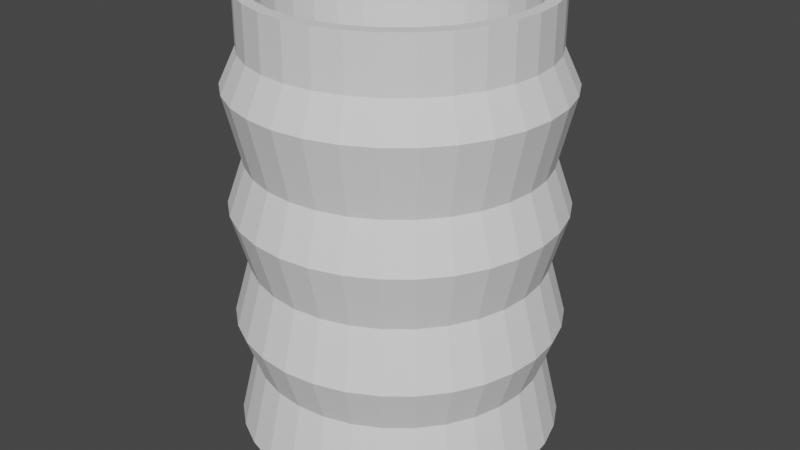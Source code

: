 # Source: copo3.blend  (saved by Blender 3.2.14; exported with 4.5.12 LTS)
import bpy
from mathutils import Matrix  # noqa: F401  (used for matrix-valued properties, if any)

bpy.ops.wm.read_factory_settings(use_empty=True)
scene = bpy.context.scene
scene.name = 'Scene'

# ---- collections
col_collection = bpy.data.collections.new('Collection'); scene.collection.children.link(col_collection)

# ---- world
world_world = bpy.data.worlds.new('World'); scene.world = world_world
world_world.use_nodes = True; world_world.node_tree.nodes.clear()
_N = world_world.node_tree.nodes; _L = world_world.node_tree.links
n0 = _N.new('ShaderNodeOutputWorld'); n0.name = 'World Output'; n0.location = (300, 300)
n1 = _N.new('ShaderNodeBackground'); n1.name = 'Background'; n1.location = (10, 300)
n1.inputs[0].default_value = (0.05088, 0.05088, 0.05088, 1.0)
_L.new(n1.outputs[0], n0.inputs[0])
n0.is_active_output = True
world_world.color = (0.05088, 0.05088, 0.05088)
world_world.use_sun_shadow = False
world_world.sun_shadow_jitter_overblur = 0.0

# ---- meshes
me_cylinder = bpy.data.meshes.new('Cylinder')
me_cylinder.from_pydata([(0.0, 1.0, -1.0), (-1.762e-08, 0.8659, -0.933), (0.1951, 0.9808, -1.0), (0.1689, 0.8493, -0.933), (0.3827, 0.9239, -1.0), (0.3314, 0.8, -0.933), (0.5556, 0.8315, -1.0), (0.4811, 0.72, -0.933), (0.7071, 0.7071, -1.0), (0.6123, 0.6123, -0.933), (0.8315, 0.5556, -1.0), (0.72, 0.4811, -0.933), (0.9239, 0.3827, -1.0), (0.8, 0.3314, -0.933), (0.9808, 0.1951, -1.0), (0.8493, 0.1689, -0.933), (1.0, -4.371e-08, -1.0), (0.8659, -3.988e-08, -0.933), (0.9808, -0.1951, -1.0), (0.8493, -0.1689, -0.933), (0.9239, -0.3827, -1.0), (0.8, -0.3314, -0.933), (0.8315, -0.5556, -1.0), (0.72, -0.4811, -0.933), (0.7071, -0.7071, -1.0), (0.6123, -0.6123, -0.933), (0.5556, -0.8315, -1.0), (0.4811, -0.72, -0.933), (0.3827, -0.9239, -1.0), (0.3314, -0.8, -0.933), (0.1951, -0.9808, -1.0), (0.1689, -0.8493, -0.933), (-8.742e-08, -1.0, -1.0), (-7.902e-08, -0.8659, -0.933), (-0.1951, -0.9808, -1.0), (-0.1689, -0.8493, -0.933), (-0.3827, -0.9239, -1.0), (-0.3314, -0.8, -0.933), (-0.5556, -0.8315, -1.0), (-0.4811, -0.72, -0.933), (-0.7071, -0.7071, -1.0), (-0.6123, -0.6123, -0.933), (-0.8315, -0.5556, -1.0), (-0.72, -0.4811, -0.933), (-0.9239, -0.3827, -1.0), (-0.8, -0.3314, -0.933), (-0.9808, -0.1951, -1.0), (-0.8493, -0.1689, -0.933), (-1.0, 1.192e-08, -1.0), (-0.8659, 1.192e-08, -0.933), (-0.9808, 0.1951, -1.0), (-0.8493, 0.1689, -0.933), (-0.9239, 0.3827, -1.0), (-0.8, 0.3314, -0.933), (-0.8315, 0.5556, -1.0), (-0.72, 0.4811, -0.933), (-0.7071, 0.7071, -1.0), (-0.6123, 0.6123, -0.933), (-0.5556, 0.8315, -1.0), (-0.4811, 0.72, -0.933), (-0.3827, 0.9239, -1.0), (-0.3314, 0.8, -0.933), (-0.1951, 0.9808, -1.0), (-0.1689, 0.8493, -0.933), (1.7e-09, 1.113, -0.8529), (0.0, 1.0, -0.5556), (1.7e-09, 1.113, -0.3584), (0.0, 1.0, -0.1111), (1.7e-09, 1.113, 0.1362), (0.0, 1.0, 0.3333), (1.7e-09, 1.113, 0.6307), (0.0, 1.0, 0.7778), (0.1951, 0.9808, 0.7778), (0.2171, 1.091, 0.6307), (0.1951, 0.9808, 0.3333), (0.2171, 1.091, 0.1362), (0.1951, 0.9808, -0.1111), (0.2171, 1.091, -0.3584), (0.1951, 0.9808, -0.5556), (0.2171, 1.091, -0.8529), (0.3827, 0.9239, 0.7778), (0.4258, 1.028, 0.6307), (0.3827, 0.9239, 0.3333), (0.4258, 1.028, 0.1362), (0.3827, 0.9239, -0.1111), (0.4258, 1.028, -0.3584), (0.3827, 0.9239, -0.5556), (0.4258, 1.028, -0.8529), (0.5556, 0.8315, 0.7778), (0.6182, 0.9252, 0.6307), (0.5556, 0.8315, 0.3333), (0.6182, 0.9252, 0.1362), (0.5556, 0.8315, -0.1111), (0.6182, 0.9252, -0.3584), (0.5556, 0.8315, -0.5556), (0.6182, 0.9252, -0.8529), (0.7071, 0.7071, 0.7778), (0.7868, 0.7868, 0.6307), (0.7071, 0.7071, 0.3333), (0.7868, 0.7868, 0.1362), (0.7071, 0.7071, -0.1111), (0.7868, 0.7868, -0.3584), (0.7071, 0.7071, -0.5556), (0.7868, 0.7868, -0.8529), (0.8315, 0.5556, 0.7778), (0.9252, 0.6182, 0.6307), (0.8315, 0.5556, 0.3333), (0.9252, 0.6182, 0.1362), (0.8315, 0.5556, -0.1111), (0.9252, 0.6182, -0.3584), (0.8315, 0.5556, -0.5556), (0.9252, 0.6182, -0.8529), (0.9239, 0.3827, 0.7778), (1.028, 0.4258, 0.6307), (0.9239, 0.3827, 0.3333), (1.028, 0.4258, 0.1362), (0.9239, 0.3827, -0.1111), (1.028, 0.4258, -0.3584), (0.9239, 0.3827, -0.5556), (1.028, 0.4258, -0.8529), (0.9808, 0.1951, 0.7778), (1.091, 0.2171, 0.6307), (0.9808, 0.1951, 0.3333), (1.091, 0.2171, 0.1362), (0.9808, 0.1951, -0.1111), (1.091, 0.2171, -0.3584), (0.9808, 0.1951, -0.5556), (1.091, 0.2171, -0.8529), (1.0, -4.371e-08, 0.7778), (1.113, -4.657e-08, 0.6307), (1.0, -4.371e-08, 0.3333), (1.113, -4.657e-08, 0.1362), (1.0, -4.371e-08, -0.1111), (1.113, -4.657e-08, -0.3584), (1.0, -4.371e-08, -0.5556), (1.113, -4.657e-08, -0.8529), (0.9808, -0.1951, 0.7778), (1.091, -0.2171, 0.6307), (0.9808, -0.1951, 0.3333), (1.091, -0.2171, 0.1362), (0.9808, -0.1951, -0.1111), (1.091, -0.2171, -0.3584), (0.9808, -0.1951, -0.5556), (1.091, -0.2171, -0.8529), (0.9239, -0.3827, 0.7778), (1.028, -0.4258, 0.6307), (0.9239, -0.3827, 0.3333), (1.028, -0.4258, 0.1362), (0.9239, -0.3827, -0.1111), (1.028, -0.4258, -0.3584), (0.9239, -0.3827, -0.5556), (1.028, -0.4258, -0.8529), (0.8315, -0.5556, 0.7778), (0.9252, -0.6182, 0.6307), (0.8315, -0.5556, 0.3333), (0.9252, -0.6182, 0.1362), (0.8315, -0.5556, -0.1111), (0.9252, -0.6182, -0.3584), (0.8315, -0.5556, -0.5556), (0.9252, -0.6182, -0.8529), (0.7071, -0.7071, 0.7778), (0.7868, -0.7868, 0.6307), (0.7071, -0.7071, 0.3333), (0.7868, -0.7868, 0.1362), (0.7071, -0.7071, -0.1111), (0.7868, -0.7868, -0.3584), (0.7071, -0.7071, -0.5556), (0.7868, -0.7868, -0.8529), (0.5556, -0.8315, 0.7778), (0.6182, -0.9252, 0.6307), (0.5556, -0.8315, 0.3333), (0.6182, -0.9252, 0.1362), (0.5556, -0.8315, -0.1111), (0.6182, -0.9252, -0.3584), (0.5556, -0.8315, -0.5556), (0.6182, -0.9252, -0.8529), (0.3827, -0.9239, 0.7778), (0.4258, -1.028, 0.6307), (0.3827, -0.9239, 0.3333), (0.4258, -1.028, 0.1362), (0.3827, -0.9239, -0.1111), (0.4258, -1.028, -0.3584), (0.3827, -0.9239, -0.5556), (0.4258, -1.028, -0.8529), (0.1951, -0.9808, 0.7778), (0.2171, -1.091, 0.6307), (0.1951, -0.9808, 0.3333), (0.2171, -1.091, 0.1362), (0.1951, -0.9808, -0.1111), (0.2171, -1.091, -0.3584), (0.1951, -0.9808, -0.5556), (0.2171, -1.091, -0.8529), (-8.742e-08, -1.0, 0.7778), (-9.558e-08, -1.113, 0.6307), (-8.742e-08, -1.0, 0.3333), (-9.558e-08, -1.113, 0.1362), (-8.742e-08, -1.0, -0.1111), (-9.558e-08, -1.113, -0.3584), (-8.742e-08, -1.0, -0.5556), (-9.558e-08, -1.113, -0.8529), (-0.1951, -0.9808, 0.7778), (-0.2171, -1.091, 0.6307), (-0.1951, -0.9808, 0.3333), (-0.2171, -1.091, 0.1362), (-0.1951, -0.9808, -0.1111), (-0.2171, -1.091, -0.3584), (-0.1951, -0.9808, -0.5556), (-0.2171, -1.091, -0.8529), (-0.3827, -0.9239, 0.7778), (-0.4258, -1.028, 0.6307), (-0.3827, -0.9239, 0.3333), (-0.4258, -1.028, 0.1362), (-0.3827, -0.9239, -0.1111), (-0.4258, -1.028, -0.3584), (-0.3827, -0.9239, -0.5556), (-0.4258, -1.028, -0.8529), (-0.5556, -0.8315, 0.7778), (-0.6182, -0.9252, 0.6307), (-0.5556, -0.8315, 0.3333), (-0.6182, -0.9252, 0.1362), (-0.5556, -0.8315, -0.1111), (-0.6182, -0.9252, -0.3584), (-0.5556, -0.8315, -0.5556), (-0.6182, -0.9252, -0.8529), (-0.7071, -0.7071, 0.7778), (-0.7868, -0.7868, 0.6307), (-0.7071, -0.7071, 0.3333), (-0.7868, -0.7868, 0.1362), (-0.7071, -0.7071, -0.1111), (-0.7868, -0.7868, -0.3584), (-0.7071, -0.7071, -0.5556), (-0.7868, -0.7868, -0.8529), (-0.8315, -0.5556, 0.7778), (-0.9252, -0.6182, 0.6307), (-0.8315, -0.5556, 0.3333), (-0.9252, -0.6182, 0.1362), (-0.8315, -0.5556, -0.1111), (-0.9252, -0.6182, -0.3584), (-0.8315, -0.5556, -0.5556), (-0.9252, -0.6182, -0.8529), (-0.9239, -0.3827, 0.7778), (-1.028, -0.4258, 0.6307), (-0.9239, -0.3827, 0.3333), (-1.028, -0.4258, 0.1362), (-0.9239, -0.3827, -0.1111), (-1.028, -0.4258, -0.3584), (-0.9239, -0.3827, -0.5556), (-1.028, -0.4258, -0.8529), (-0.9808, -0.1951, 0.7778), (-1.091, -0.2171, 0.6307), (-0.9808, -0.1951, 0.3333), (-1.091, -0.2171, 0.1362), (-0.9808, -0.1951, -0.1111), (-1.091, -0.2171, -0.3584), (-0.9808, -0.1951, -0.5556), (-1.091, -0.2171, -0.8529), (-1.0, 1.192e-08, 0.7778), (-1.113, 1.534e-08, 0.6307), (-1.0, 1.192e-08, 0.3333), (-1.113, 1.534e-08, 0.1362), (-1.0, 1.192e-08, -0.1111), (-1.113, 1.534e-08, -0.3584), (-1.0, 1.192e-08, -0.5556), (-1.113, 1.534e-08, -0.8529), (-0.9808, 0.1951, 0.7778), (-1.091, 0.2171, 0.6307), (-0.9808, 0.1951, 0.3333), (-1.091, 0.2171, 0.1362), (-0.9808, 0.1951, -0.1111), (-1.091, 0.2171, -0.3584), (-0.9808, 0.1951, -0.5556), (-1.091, 0.2171, -0.8529), (-0.9239, 0.3827, 0.7778), (-1.028, 0.4258, 0.6307), (-0.9239, 0.3827, 0.3333), (-1.028, 0.4258, 0.1362), (-0.9239, 0.3827, -0.1111), (-1.028, 0.4258, -0.3584), (-0.9239, 0.3827, -0.5556), (-1.028, 0.4258, -0.8529), (-0.8315, 0.5556, 0.7778), (-0.9252, 0.6182, 0.6307), (-0.8315, 0.5556, 0.3333), (-0.9252, 0.6182, 0.1362), (-0.8315, 0.5556, -0.1111), (-0.9252, 0.6182, -0.3584), (-0.8315, 0.5556, -0.5556), (-0.9252, 0.6182, -0.8529), (-0.7071, 0.7071, 0.7778), (-0.7868, 0.7868, 0.6307), (-0.7071, 0.7071, 0.3333), (-0.7868, 0.7868, 0.1362), (-0.7071, 0.7071, -0.1111), (-0.7868, 0.7868, -0.3584), (-0.7071, 0.7071, -0.5556), (-0.7868, 0.7868, -0.8529), (-0.5556, 0.8315, 0.7778), (-0.6182, 0.9252, 0.6307), (-0.5556, 0.8315, 0.3333), (-0.6182, 0.9252, 0.1362), (-0.5556, 0.8315, -0.1111), (-0.6182, 0.9252, -0.3584), (-0.5556, 0.8315, -0.5556), (-0.6182, 0.9252, -0.8529), (-0.3827, 0.9239, 0.7778), (-0.4258, 1.028, 0.6307), (-0.3827, 0.9239, 0.3333), (-0.4258, 1.028, 0.1362), (-0.3827, 0.9239, -0.1111), (-0.4258, 1.028, -0.3584), (-0.3827, 0.9239, -0.5556), (-0.4258, 1.028, -0.8529), (-0.1951, 0.9808, 0.7778), (-0.2171, 1.091, 0.6307), (-0.1951, 0.9808, 0.3333), (-0.2171, 1.091, 0.1362), (-0.1951, 0.9808, -0.1111), (-0.2171, 1.091, -0.3584), (-0.1951, 0.9808, -0.5556), (-0.2171, 1.091, -0.8529), (0.1951, 0.9808, 1.0), (0.0, 1.0, 1.0), (0.3827, 0.9239, 1.0), (0.5556, 0.8315, 1.0), (0.7071, 0.7071, 1.0), (0.8315, 0.5556, 1.0), (0.9239, 0.3827, 1.0), (0.9808, 0.1951, 1.0), (1.0, -4.371e-08, 1.0), (0.9808, -0.1951, 1.0), (0.9239, -0.3827, 1.0), (0.8315, -0.5556, 1.0), (0.7071, -0.7071, 1.0), (0.5556, -0.8315, 1.0), (0.3827, -0.9239, 1.0), (0.1951, -0.9808, 1.0), (-8.742e-08, -1.0, 1.0), (-0.1951, -0.9808, 1.0), (-0.3827, -0.9239, 1.0), (-0.5556, -0.8315, 1.0), (-0.7071, -0.7071, 1.0), (-0.8315, -0.5556, 1.0), (-0.9239, -0.3827, 1.0), (-0.9808, -0.1951, 1.0), (-1.0, 1.192e-08, 1.0), (-0.9808, 0.1951, 1.0), (-0.9239, 0.3827, 1.0), (-0.8315, 0.5556, 1.0), (-0.7071, 0.7071, 1.0), (-0.5556, 0.8315, 1.0), (-0.3827, 0.9239, 1.0), (-0.1951, 0.9808, 1.0), (0.1786, 0.8979, 1.0), (-1.076e-08, 0.9155, 1.0), (0.3503, 0.8458, 1.0), (0.5086, 0.7612, 1.0), (0.6473, 0.6473, 1.0), (0.7612, 0.5086, 1.0), (0.8458, 0.3503, 1.0), (0.8979, 0.1786, 1.0), (0.9155, -4.118e-08, 1.0), (0.8979, -0.1786, 1.0), (0.8458, -0.3503, 1.0), (0.7612, -0.5086, 1.0), (0.6473, -0.6473, 1.0), (0.5086, -0.7612, 1.0), (0.3503, -0.8458, 1.0), (0.1786, -0.8979, 1.0), (-8.236e-08, -0.9155, 1.0), (-0.1786, -0.8979, 1.0), (-0.3503, -0.8458, 1.0), (-0.5086, -0.7612, 1.0), (-0.6473, -0.6473, 1.0), (-0.7612, -0.5086, 1.0), (-0.8458, -0.3503, 1.0), (-0.8979, -0.1786, 1.0), (-0.9155, 1.192e-08, 1.0), (-0.8979, 0.1786, 1.0), (-0.8458, 0.3503, 1.0), (-0.7612, 0.5086, 1.0), (-0.6473, 0.6473, 1.0), (-0.5086, 0.7612, 1.0), (-0.3503, 0.8458, 1.0), (-0.1786, 0.8979, 1.0)], [], [(71, 321, 320, 72), (72, 320, 322, 80), (80, 322, 323, 88), (88, 323, 324, 96), (96, 324, 325, 104), (104, 325, 326, 112), (112, 326, 327, 120), (120, 327, 328, 128), (128, 328, 329, 136), (136, 329, 330, 144), (144, 330, 331, 152), (152, 331, 332, 160), (160, 332, 333, 168), (168, 333, 334, 176), (176, 334, 335, 184), (184, 335, 336, 192), (192, 336, 337, 200), (200, 337, 338, 208), (208, 338, 339, 216), (216, 339, 340, 224), (224, 340, 341, 232), (232, 341, 342, 240), (240, 342, 343, 248), (248, 343, 344, 256), (256, 344, 345, 264), (264, 345, 346, 272), (272, 346, 347, 280), (280, 347, 348, 288), (288, 348, 349, 296), (296, 349, 350, 304), (3, 1, 63, 61, 59, 57, 55, 53, 51, 49, 47, 45, 43, 41, 39, 37, 35, 33, 31, 29, 27, 25, 23, 21, 19, 17, 15, 13, 11, 9, 7, 5), (304, 350, 351, 312), (312, 351, 321, 71), (0, 2, 4, 6, 8, 10, 12, 14, 16, 18, 20, 22, 24, 26, 28, 30, 32, 34, 36, 38, 40, 42, 44, 46, 48, 50, 52, 54, 56, 58, 60, 62), (62, 319, 64, 0), (319, 318, 65, 64), (318, 317, 66, 65), (317, 316, 67, 66), (316, 315, 68, 67), (315, 314, 69, 68), (314, 313, 70, 69), (313, 312, 71, 70), (60, 311, 319, 62), (311, 310, 318, 319), (310, 309, 317, 318), (309, 308, 316, 317), (308, 307, 315, 316), (307, 306, 314, 315), (306, 305, 313, 314), (305, 304, 312, 313), (58, 303, 311, 60), (303, 302, 310, 311), (302, 301, 309, 310), (301, 300, 308, 309), (300, 299, 307, 308), (299, 298, 306, 307), (298, 297, 305, 306), (297, 296, 304, 305), (56, 295, 303, 58), (295, 294, 302, 303), (294, 293, 301, 302), (293, 292, 300, 301), (292, 291, 299, 300), (291, 290, 298, 299), (290, 289, 297, 298), (289, 288, 296, 297), (54, 287, 295, 56), (287, 286, 294, 295), (286, 285, 293, 294), (285, 284, 292, 293), (284, 283, 291, 292), (283, 282, 290, 291), (282, 281, 289, 290), (281, 280, 288, 289), (52, 279, 287, 54), (279, 278, 286, 287), (278, 277, 285, 286), (277, 276, 284, 285), (276, 275, 283, 284), (275, 274, 282, 283), (274, 273, 281, 282), (273, 272, 280, 281), (50, 271, 279, 52), (271, 270, 278, 279), (270, 269, 277, 278), (269, 268, 276, 277), (268, 267, 275, 276), (267, 266, 274, 275), (266, 265, 273, 274), (265, 264, 272, 273), (48, 263, 271, 50), (263, 262, 270, 271), (262, 261, 269, 270), (261, 260, 268, 269), (260, 259, 267, 268), (259, 258, 266, 267), (258, 257, 265, 266), (257, 256, 264, 265), (46, 255, 263, 48), (255, 254, 262, 263), (254, 253, 261, 262), (253, 252, 260, 261), (252, 251, 259, 260), (251, 250, 258, 259), (250, 249, 257, 258), (249, 248, 256, 257), (44, 247, 255, 46), (247, 246, 254, 255), (246, 245, 253, 254), (245, 244, 252, 253), (244, 243, 251, 252), (243, 242, 250, 251), (242, 241, 249, 250), (241, 240, 248, 249), (42, 239, 247, 44), (239, 238, 246, 247), (238, 237, 245, 246), (237, 236, 244, 245), (236, 235, 243, 244), (235, 234, 242, 243), (234, 233, 241, 242), (233, 232, 240, 241), (40, 231, 239, 42), (231, 230, 238, 239), (230, 229, 237, 238), (229, 228, 236, 237), (228, 227, 235, 236), (227, 226, 234, 235), (226, 225, 233, 234), (225, 224, 232, 233), (38, 223, 231, 40), (223, 222, 230, 231), (222, 221, 229, 230), (221, 220, 228, 229), (220, 219, 227, 228), (219, 218, 226, 227), (218, 217, 225, 226), (217, 216, 224, 225), (36, 215, 223, 38), (215, 214, 222, 223), (214, 213, 221, 222), (213, 212, 220, 221), (212, 211, 219, 220), (211, 210, 218, 219), (210, 209, 217, 218), (209, 208, 216, 217), (34, 207, 215, 36), (207, 206, 214, 215), (206, 205, 213, 214), (205, 204, 212, 213), (204, 203, 211, 212), (203, 202, 210, 211), (202, 201, 209, 210), (201, 200, 208, 209), (32, 199, 207, 34), (199, 198, 206, 207), (198, 197, 205, 206), (197, 196, 204, 205), (196, 195, 203, 204), (195, 194, 202, 203), (194, 193, 201, 202), (193, 192, 200, 201), (30, 191, 199, 32), (191, 190, 198, 199), (190, 189, 197, 198), (189, 188, 196, 197), (188, 187, 195, 196), (187, 186, 194, 195), (186, 185, 193, 194), (185, 184, 192, 193), (28, 183, 191, 30), (183, 182, 190, 191), (182, 181, 189, 190), (181, 180, 188, 189), (180, 179, 187, 188), (179, 178, 186, 187), (178, 177, 185, 186), (177, 176, 184, 185), (26, 175, 183, 28), (175, 174, 182, 183), (174, 173, 181, 182), (173, 172, 180, 181), (172, 171, 179, 180), (171, 170, 178, 179), (170, 169, 177, 178), (169, 168, 176, 177), (24, 167, 175, 26), (167, 166, 174, 175), (166, 165, 173, 174), (165, 164, 172, 173), (164, 163, 171, 172), (163, 162, 170, 171), (162, 161, 169, 170), (161, 160, 168, 169), (22, 159, 167, 24), (159, 158, 166, 167), (158, 157, 165, 166), (157, 156, 164, 165), (156, 155, 163, 164), (155, 154, 162, 163), (154, 153, 161, 162), (153, 152, 160, 161), (20, 151, 159, 22), (151, 150, 158, 159), (150, 149, 157, 158), (149, 148, 156, 157), (148, 147, 155, 156), (147, 146, 154, 155), (146, 145, 153, 154), (145, 144, 152, 153), (18, 143, 151, 20), (143, 142, 150, 151), (142, 141, 149, 150), (141, 140, 148, 149), (140, 139, 147, 148), (139, 138, 146, 147), (138, 137, 145, 146), (137, 136, 144, 145), (16, 135, 143, 18), (135, 134, 142, 143), (134, 133, 141, 142), (133, 132, 140, 141), (132, 131, 139, 140), (131, 130, 138, 139), (130, 129, 137, 138), (129, 128, 136, 137), (14, 127, 135, 16), (127, 126, 134, 135), (126, 125, 133, 134), (125, 124, 132, 133), (124, 123, 131, 132), (123, 122, 130, 131), (122, 121, 129, 130), (121, 120, 128, 129), (12, 119, 127, 14), (119, 118, 126, 127), (118, 117, 125, 126), (117, 116, 124, 125), (116, 115, 123, 124), (115, 114, 122, 123), (114, 113, 121, 122), (113, 112, 120, 121), (10, 111, 119, 12), (111, 110, 118, 119), (110, 109, 117, 118), (109, 108, 116, 117), (108, 107, 115, 116), (107, 106, 114, 115), (106, 105, 113, 114), (105, 104, 112, 113), (8, 103, 111, 10), (103, 102, 110, 111), (102, 101, 109, 110), (101, 100, 108, 109), (100, 99, 107, 108), (99, 98, 106, 107), (98, 97, 105, 106), (97, 96, 104, 105), (6, 95, 103, 8), (95, 94, 102, 103), (94, 93, 101, 102), (93, 92, 100, 101), (92, 91, 99, 100), (91, 90, 98, 99), (90, 89, 97, 98), (89, 88, 96, 97), (4, 87, 95, 6), (87, 86, 94, 95), (86, 85, 93, 94), (85, 84, 92, 93), (84, 83, 91, 92), (83, 82, 90, 91), (82, 81, 89, 90), (81, 80, 88, 89), (2, 79, 87, 4), (79, 78, 86, 87), (78, 77, 85, 86), (77, 76, 84, 85), (76, 75, 83, 84), (75, 74, 82, 83), (74, 73, 81, 82), (73, 72, 80, 81), (0, 64, 79, 2), (64, 65, 78, 79), (65, 66, 77, 78), (66, 67, 76, 77), (67, 68, 75, 76), (68, 69, 74, 75), (69, 70, 73, 74), (70, 71, 72, 73), (353, 352, 320, 321), (352, 354, 322, 320), (354, 355, 323, 322), (355, 356, 324, 323), (356, 357, 325, 324), (357, 358, 326, 325), (358, 359, 327, 326), (359, 360, 328, 327), (360, 361, 329, 328), (361, 362, 330, 329), (362, 363, 331, 330), (363, 364, 332, 331), (364, 365, 333, 332), (365, 366, 334, 333), (366, 367, 335, 334), (367, 368, 336, 335), (368, 369, 337, 336), (369, 370, 338, 337), (370, 371, 339, 338), (371, 372, 340, 339), (372, 373, 341, 340), (373, 374, 342, 341), (374, 375, 343, 342), (375, 376, 344, 343), (376, 377, 345, 344), (377, 378, 346, 345), (378, 379, 347, 346), (379, 380, 348, 347), (380, 381, 349, 348), (381, 382, 350, 349), (382, 383, 351, 350), (383, 353, 321, 351), (1, 3, 352, 353), (3, 5, 354, 352), (5, 7, 355, 354), (7, 9, 356, 355), (9, 11, 357, 356), (11, 13, 358, 357), (13, 15, 359, 358), (15, 17, 360, 359), (17, 19, 361, 360), (19, 21, 362, 361), (21, 23, 363, 362), (23, 25, 364, 363), (25, 27, 365, 364), (27, 29, 366, 365), (29, 31, 367, 366), (31, 33, 368, 367), (33, 35, 369, 368), (35, 37, 370, 369), (37, 39, 371, 370), (39, 41, 372, 371), (41, 43, 373, 372), (43, 45, 374, 373), (45, 47, 375, 374), (47, 49, 376, 375), (49, 51, 377, 376), (51, 53, 378, 377), (53, 55, 379, 378), (55, 57, 380, 379), (57, 59, 381, 380), (59, 61, 382, 381), (61, 63, 383, 382), (63, 1, 353, 383)])
_uv = me_cylinder.uv_layers.new(name='UVMap')
_uv.uv.foreach_set('vector', [1.0, 0.9444, 1.0, 1.0, 0.9688, 1.0, 0.9688, 0.9444, 0.9688, 0.9444, 0.9688, 1.0, 0.9375, 1.0, 0.9375, 0.9444, 0.9375, 0.9444, 0.9375, 1.0, 0.9062, 1.0, 0.9062, 0.9444, 0.9062, 0.9444, 0.9062, 1.0, 0.875, 1.0, 0.875, 0.9444, 0.875, 0.9444, 0.875, 1.0, 0.8438, 1.0, 0.8438, 0.9444, 0.8438, 0.9444, 0.8438, 1.0, 0.8125, 1.0, 0.8125, 0.9444, 0.8125, 0.9444, 0.8125, 1.0, 0.7812, 1.0, 0.7813, 0.9444, 0.7813, 0.9444, 0.7812, 1.0, 0.75, 1.0, 0.75, 0.9444, 0.75, 0.9444, 0.75, 1.0, 0.7188, 1.0, 0.7188, 0.9444, 0.7188, 0.9444, 0.7188, 1.0, 0.6875, 1.0, 0.6875, 0.9444, 0.6875, 0.9444, 0.6875, 1.0, 0.6562, 1.0, 0.6562, 0.9444, 0.6562, 0.9444, 0.6562, 1.0, 0.625, 1.0, 0.625, 0.9444, 0.625, 0.9444, 0.625, 1.0, 0.5938, 1.0, 0.5938, 0.9444, 0.5938, 0.9444, 0.5938, 1.0, 0.5625, 1.0, 0.5625, 0.9444, 0.5625, 0.9444, 0.5625, 1.0, 0.5312, 1.0, 0.5312, 0.9444, 0.5312, 0.9444, 0.5312, 1.0, 0.5, 1.0, 0.5, 0.9444, 0.5, 0.9444, 0.5, 1.0, 0.4688, 1.0, 0.4688, 0.9444, 0.4688, 0.9444, 0.4688, 1.0, 0.4375, 1.0, 0.4375, 0.9444, 0.4375, 0.9444, 0.4375, 1.0, 0.4062, 1.0, 0.4062, 0.9444, 0.4062, 0.9444, 0.4062, 1.0, 0.375, 1.0, 0.375, 0.9444, 0.375, 0.9444, 0.375, 1.0, 0.3438, 1.0, 0.3438, 0.9444, 0.3438, 0.9444, 0.3438, 1.0, 0.3125, 1.0, 0.3125, 0.9444, 0.3125, 0.9444, 0.3125, 1.0, 0.2812, 1.0, 0.2812, 0.9444, 0.2812, 0.9444, 0.2812, 1.0, 0.25, 1.0, 0.25, 0.9444, 0.25, 0.9444, 0.25, 1.0, 0.2188, 1.0, 0.2188, 0.9444, 0.2188, 0.9444, 0.2188, 1.0, 0.1875, 1.0, 0.1875, 0.9444, 0.1875, 0.9444, 0.1875, 1.0, 0.1562, 1.0, 0.1562, 0.9444, 0.1562, 0.9444, 0.1562, 1.0, 0.125, 1.0, 0.125, 0.9444, 0.125, 0.9444, 0.125, 1.0, 0.09375, 1.0, 0.09375, 0.9444, 0.09375, 0.9444, 0.09375, 1.0, 0.0625, 1.0, 0.0625, 0.9444, 0.2905, 0.4538, 0.25, 0.4578, 0.2095, 0.4538, 0.1705, 0.442, 0.1345, 0.4228, 0.103, 0.397, 0.0772, 0.3655, 0.058, 0.3295, 0.04617, 0.2905, 0.04218, 0.25, 0.04617, 0.2095, 0.058, 0.1705, 0.0772, 0.1345, 0.103, 0.103, 0.1345, 0.0772, 0.1705, 0.058, 0.2095, 0.04617, 0.25, 0.04218, 0.2905, 0.04617, 0.3295, 0.058, 0.3655, 0.0772, 0.397, 0.103, 0.4228, 0.1345, 0.442, 0.1705, 0.4538, 0.2095, 0.4578, 0.25, 0.4538, 0.2905, 0.442, 0.3295, 0.4228, 0.3655, 0.397, 0.397, 0.3655, 0.4228, 0.3295, 0.442, 0.0625, 0.9444, 0.0625, 1.0, 0.03125, 1.0, 0.03125, 0.9444, 0.03125, 0.9444, 0.03125, 1.0, 0.0, 1.0, 0.0, 0.9444, 0.75, 0.49, 0.7968, 0.4854, 0.8418, 0.4717, 0.8833, 0.4496, 0.9197, 0.4197, 0.9496, 0.3833, 0.9717, 0.3418, 0.9854, 0.2968, 0.99, 0.25, 0.9854, 0.2032, 0.9717, 0.1582, 0.9496, 0.1167, 0.9197, 0.08029, 0.8833, 0.05045, 0.8418, 0.02827, 0.7968, 0.01461, 0.75, 0.01, 0.7032, 0.01461, 0.6582, 0.02827, 0.6167, 0.05045, 0.5803, 0.08029, 0.5504, 0.1167, 0.5283, 0.1582, 0.5146, 0.2032, 0.51, 0.25, 0.5146, 0.2968, 0.5283, 0.3418, 0.5504, 0.3833, 0.5803, 0.4197, 0.6167, 0.4496, 0.6582, 0.4717, 0.7032, 0.4854, 0.03125, 0.5, 0.03125, 0.5556, 0.0, 0.5556, 0.0, 0.5, 0.03125, 0.5556, 0.03125, 0.6111, 0.0, 0.6111, 0.0, 0.5556, 0.03125, 0.6111, 0.03125, 0.6667, 0.0, 0.6667, 0.0, 0.6111, 0.03125, 0.6667, 0.03125, 0.7222, 0.0, 0.7222, 0.0, 0.6667, 0.03125, 0.7222, 0.03125, 0.7778, 0.0, 0.7778, 0.0, 0.7222, 0.03125, 0.7778, 0.03125, 0.8333, 0.0, 0.8333, 0.0, 0.7778, 0.03125, 0.8333, 0.03125, 0.8889, 0.0, 0.8889, 0.0, 0.8333, 0.03125, 0.8889, 0.03125, 0.9444, 0.0, 0.9444, 0.0, 0.8889, 0.0625, 0.5, 0.0625, 0.5556, 0.03125, 0.5556, 0.03125, 0.5, 0.0625, 0.5556, 0.0625, 0.6111, 0.03125, 0.6111, 0.03125, 0.5556, 0.0625, 0.6111, 0.0625, 0.6667, 0.03125, 0.6667, 0.03125, 0.6111, 0.0625, 0.6667, 0.0625, 0.7222, 0.03125, 0.7222, 0.03125, 0.6667, 0.0625, 0.7222, 0.0625, 0.7778, 0.03125, 0.7778, 0.03125, 0.7222, 0.0625, 0.7778, 0.0625, 0.8333, 0.03125, 0.8333, 0.03125, 0.7778, 0.0625, 0.8333, 0.0625, 0.8889, 0.03125, 0.8889, 0.03125, 0.8333, 0.0625, 0.8889, 0.0625, 0.9444, 0.03125, 0.9444, 0.03125, 0.8889, 0.09375, 0.5, 0.09375, 0.5556, 0.0625, 0.5556, 0.0625, 0.5, 0.09375, 0.5556, 0.09375, 0.6111, 0.0625, 0.6111, 0.0625, 0.5556, 0.09375, 0.6111, 0.09375, 0.6667, 0.0625, 0.6667, 0.0625, 0.6111, 0.09375, 0.6667, 0.09375, 0.7222, 0.0625, 0.7222, 0.0625, 0.6667, 0.09375, 0.7222, 0.09375, 0.7778, 0.0625, 0.7778, 0.0625, 0.7222, 0.09375, 0.7778, 0.09375, 0.8333, 0.0625, 0.8333, 0.0625, 0.7778, 0.09375, 0.8333, 0.09375, 0.8889, 0.0625, 0.8889, 0.0625, 0.8333, 0.09375, 0.8889, 0.09375, 0.9444, 0.0625, 0.9444, 0.0625, 0.8889, 0.125, 0.5, 0.125, 0.5556, 0.09375, 0.5556, 0.09375, 0.5, 0.125, 0.5556, 0.125, 0.6111, 0.09375, 0.6111, 0.09375, 0.5556, 0.125, 0.6111, 0.125, 0.6667, 0.09375, 0.6667, 0.09375, 0.6111, 0.125, 0.6667, 0.125, 0.7222, 0.09375, 0.7222, 0.09375, 0.6667, 0.125, 0.7222, 0.125, 0.7778, 0.09375, 0.7778, 0.09375, 0.7222, 0.125, 0.7778, 0.125, 0.8333, 0.09375, 0.8333, 0.09375, 0.7778, 0.125, 0.8333, 0.125, 0.8889, 0.09375, 0.8889, 0.09375, 0.8333, 0.125, 0.8889, 0.125, 0.9444, 0.09375, 0.9444, 0.09375, 0.8889, 0.1562, 0.5, 0.1562, 0.5556, 0.125, 0.5556, 0.125, 0.5, 0.1562, 0.5556, 0.1562, 0.6111, 0.125, 0.6111, 0.125, 0.5556, 0.1562, 0.6111, 0.1562, 0.6667, 0.125, 0.6667, 0.125, 0.6111, 0.1562, 0.6667, 0.1562, 0.7222, 0.125, 0.7222, 0.125, 0.6667, 0.1562, 0.7222, 0.1562, 0.7778, 0.125, 0.7778, 0.125, 0.7222, 0.1562, 0.7778, 0.1562, 0.8333, 0.125, 0.8333, 0.125, 0.7778, 0.1562, 0.8333, 0.1562, 0.8889, 0.125, 0.8889, 0.125, 0.8333, 0.1562, 0.8889, 0.1562, 0.9444, 0.125, 0.9444, 0.125, 0.8889, 0.1875, 0.5, 0.1875, 0.5556, 0.1562, 0.5556, 0.1562, 0.5, 0.1875, 0.5556, 0.1875, 0.6111, 0.1562, 0.6111, 0.1562, 0.5556, 0.1875, 0.6111, 0.1875, 0.6667, 0.1562, 0.6667, 0.1562, 0.6111, 0.1875, 0.6667, 0.1875, 0.7222, 0.1562, 0.7222, 0.1562, 0.6667, 0.1875, 0.7222, 0.1875, 0.7778, 0.1562, 0.7778, 0.1562, 0.7222, 0.1875, 0.7778, 0.1875, 0.8333, 0.1562, 0.8333, 0.1562, 0.7778, 0.1875, 0.8333, 0.1875, 0.8889, 0.1562, 0.8889, 0.1562, 0.8333, 0.1875, 0.8889, 0.1875, 0.9444, 0.1562, 0.9444, 0.1562, 0.8889, 0.2188, 0.5, 0.2188, 0.5556, 0.1875, 0.5556, 0.1875, 0.5, 0.2188, 0.5556, 0.2188, 0.6111, 0.1875, 0.6111, 0.1875, 0.5556, 0.2188, 0.6111, 0.2188, 0.6667, 0.1875, 0.6667, 0.1875, 0.6111, 0.2188, 0.6667, 0.2188, 0.7222, 0.1875, 0.7222, 0.1875, 0.6667, 0.2188, 0.7222, 0.2188, 0.7778, 0.1875, 0.7778, 0.1875, 0.7222, 0.2188, 0.7778, 0.2188, 0.8333, 0.1875, 0.8333, 0.1875, 0.7778, 0.2188, 0.8333, 0.2188, 0.8889, 0.1875, 0.8889, 0.1875, 0.8333, 0.2188, 0.8889, 0.2188, 0.9444, 0.1875, 0.9444, 0.1875, 0.8889, 0.25, 0.5, 0.25, 0.5556, 0.2188, 0.5556, 0.2188, 0.5, 0.25, 0.5556, 0.25, 0.6111, 0.2188, 0.6111, 0.2188, 0.5556, 0.25, 0.6111, 0.25, 0.6667, 0.2188, 0.6667, 0.2188, 0.6111, 0.25, 0.6667, 0.25, 0.7222, 0.2188, 0.7222, 0.2188, 0.6667, 0.25, 0.7222, 0.25, 0.7778, 0.2188, 0.7778, 0.2188, 0.7222, 0.25, 0.7778, 0.25, 0.8333, 0.2188, 0.8333, 0.2188, 0.7778, 0.25, 0.8333, 0.25, 0.8889, 0.2188, 0.8889, 0.2188, 0.8333, 0.25, 0.8889, 0.25, 0.9444, 0.2188, 0.9444, 0.2188, 0.8889, 0.2812, 0.5, 0.2812, 0.5556, 0.25, 0.5556, 0.25, 0.5, 0.2812, 0.5556, 0.2812, 0.6111, 0.25, 0.6111, 0.25, 0.5556, 0.2812, 0.6111, 0.2812, 0.6667, 0.25, 0.6667, 0.25, 0.6111, 0.2812, 0.6667, 0.2812, 0.7222, 0.25, 0.7222, 0.25, 0.6667, 0.2812, 0.7222, 0.2812, 0.7778, 0.25, 0.7778, 0.25, 0.7222, 0.2812, 0.7778, 0.2812, 0.8333, 0.25, 0.8333, 0.25, 0.7778, 0.2812, 0.8333, 0.2812, 0.8889, 0.25, 0.8889, 0.25, 0.8333, 0.2812, 0.8889, 0.2812, 0.9444, 0.25, 0.9444, 0.25, 0.8889, 0.3125, 0.5, 0.3125, 0.5556, 0.2812, 0.5556, 0.2812, 0.5, 0.3125, 0.5556, 0.3125, 0.6111, 0.2812, 0.6111, 0.2812, 0.5556, 0.3125, 0.6111, 0.3125, 0.6667, 0.2812, 0.6667, 0.2812, 0.6111, 0.3125, 0.6667, 0.3125, 0.7222, 0.2812, 0.7222, 0.2812, 0.6667, 0.3125, 0.7222, 0.3125, 0.7778, 0.2812, 0.7778, 0.2812, 0.7222, 0.3125, 0.7778, 0.3125, 0.8333, 0.2812, 0.8333, 0.2812, 0.7778, 0.3125, 0.8333, 0.3125, 0.8889, 0.2812, 0.8889, 0.2812, 0.8333, 0.3125, 0.8889, 0.3125, 0.9444, 0.2812, 0.9444, 0.2812, 0.8889, 0.3438, 0.5, 0.3438, 0.5556, 0.3125, 0.5556, 0.3125, 0.5, 0.3438, 0.5556, 0.3437, 0.6111, 0.3125, 0.6111, 0.3125, 0.5556, 0.3437, 0.6111, 0.3437, 0.6667, 0.3125, 0.6667, 0.3125, 0.6111, 0.3437, 0.6667, 0.3437, 0.7222, 0.3125, 0.7222, 0.3125, 0.6667, 0.3437, 0.7222, 0.3437, 0.7778, 0.3125, 0.7778, 0.3125, 0.7222, 0.3437, 0.7778, 0.3438, 0.8333, 0.3125, 0.8333, 0.3125, 0.7778, 0.3438, 0.8333, 0.3438, 0.8889, 0.3125, 0.8889, 0.3125, 0.8333, 0.3438, 0.8889, 0.3438, 0.9444, 0.3125, 0.9444, 0.3125, 0.8889, 0.375, 0.5, 0.375, 0.5556, 0.3438, 0.5556, 0.3438, 0.5, 0.375, 0.5556, 0.375, 0.6111, 0.3437, 0.6111, 0.3438, 0.5556, 0.375, 0.6111, 0.375, 0.6667, 0.3437, 0.6667, 0.3437, 0.6111, 0.375, 0.6667, 0.375, 0.7222, 0.3437, 0.7222, 0.3437, 0.6667, 0.375, 0.7222, 0.375, 0.7778, 0.3437, 0.7778, 0.3437, 0.7222, 0.375, 0.7778, 0.375, 0.8333, 0.3438, 0.8333, 0.3437, 0.7778, 0.375, 0.8333, 0.375, 0.8889, 0.3438, 0.8889, 0.3438, 0.8333, 0.375, 0.8889, 0.375, 0.9444, 0.3438, 0.9444, 0.3438, 0.8889, 0.4062, 0.5, 0.4062, 0.5556, 0.375, 0.5556, 0.375, 0.5, 0.4062, 0.5556, 0.4062, 0.6111, 0.375, 0.6111, 0.375, 0.5556, 0.4062, 0.6111, 0.4063, 0.6667, 0.375, 0.6667, 0.375, 0.6111, 0.4063, 0.6667, 0.4063, 0.7222, 0.375, 0.7222, 0.375, 0.6667, 0.4063, 0.7222, 0.4062, 0.7778, 0.375, 0.7778, 0.375, 0.7222, 0.4062, 0.7778, 0.4062, 0.8333, 0.375, 0.8333, 0.375, 0.7778, 0.4062, 0.8333, 0.4062, 0.8889, 0.375, 0.8889, 0.375, 0.8333, 0.4062, 0.8889, 0.4062, 0.9444, 0.375, 0.9444, 0.375, 0.8889, 0.4375, 0.5, 0.4375, 0.5556, 0.4062, 0.5556, 0.4062, 0.5, 0.4375, 0.5556, 0.4375, 0.6111, 0.4062, 0.6111, 0.4062, 0.5556, 0.4375, 0.6111, 0.4375, 0.6667, 0.4063, 0.6667, 0.4062, 0.6111, 0.4375, 0.6667, 0.4375, 0.7222, 0.4063, 0.7222, 0.4063, 0.6667, 0.4375, 0.7222, 0.4375, 0.7778, 0.4062, 0.7778, 0.4063, 0.7222, 0.4375, 0.7778, 0.4375, 0.8333, 0.4062, 0.8333, 0.4062, 0.7778, 0.4375, 0.8333, 0.4375, 0.8889, 0.4062, 0.8889, 0.4062, 0.8333, 0.4375, 0.8889, 0.4375, 0.9444, 0.4062, 0.9444, 0.4062, 0.8889, 0.4688, 0.5, 0.4688, 0.5556, 0.4375, 0.5556, 0.4375, 0.5, 0.4688, 0.5556, 0.4688, 0.6111, 0.4375, 0.6111, 0.4375, 0.5556, 0.4688, 0.6111, 0.4688, 0.6667, 0.4375, 0.6667, 0.4375, 0.6111, 0.4688, 0.6667, 0.4688, 0.7222, 0.4375, 0.7222, 0.4375, 0.6667, 0.4688, 0.7222, 0.4688, 0.7778, 0.4375, 0.7778, 0.4375, 0.7222, 0.4688, 0.7778, 0.4688, 0.8333, 0.4375, 0.8333, 0.4375, 0.7778, 0.4688, 0.8333, 0.4688, 0.8889, 0.4375, 0.8889, 0.4375, 0.8333, 0.4688, 0.8889, 0.4688, 0.9444, 0.4375, 0.9444, 0.4375, 0.8889, 0.5, 0.5, 0.5, 0.5556, 0.4688, 0.5556, 0.4688, 0.5, 0.5, 0.5556, 0.5, 0.6111, 0.4688, 0.6111, 0.4688, 0.5556, 0.5, 0.6111, 0.5, 0.6667, 0.4688, 0.6667, 0.4688, 0.6111, 0.5, 0.6667, 0.5, 0.7222, 0.4688, 0.7222, 0.4688, 0.6667, 0.5, 0.7222, 0.5, 0.7778, 0.4688, 0.7778, 0.4688, 0.7222, 0.5, 0.7778, 0.5, 0.8333, 0.4688, 0.8333, 0.4688, 0.7778, 0.5, 0.8333, 0.5, 0.8889, 0.4688, 0.8889, 0.4688, 0.8333, 0.5, 0.8889, 0.5, 0.9444, 0.4688, 0.9444, 0.4688, 0.8889, 0.5312, 0.5, 0.5312, 0.5556, 0.5, 0.5556, 0.5, 0.5, 0.5312, 0.5556, 0.5312, 0.6111, 0.5, 0.6111, 0.5, 0.5556, 0.5312, 0.6111, 0.5312, 0.6667, 0.5, 0.6667, 0.5, 0.6111, 0.5312, 0.6667, 0.5312, 0.7222, 0.5, 0.7222, 0.5, 0.6667, 0.5312, 0.7222, 0.5312, 0.7778, 0.5, 0.7778, 0.5, 0.7222, 0.5312, 0.7778, 0.5312, 0.8333, 0.5, 0.8333, 0.5, 0.7778, 0.5312, 0.8333, 0.5312, 0.8889, 0.5, 0.8889, 0.5, 0.8333, 0.5312, 0.8889, 0.5312, 0.9444, 0.5, 0.9444, 0.5, 0.8889, 0.5625, 0.5, 0.5625, 0.5556, 0.5312, 0.5556, 0.5312, 0.5, 0.5625, 0.5556, 0.5625, 0.6111, 0.5312, 0.6111, 0.5312, 0.5556, 0.5625, 0.6111, 0.5625, 0.6667, 0.5312, 0.6667, 0.5312, 0.6111, 0.5625, 0.6667, 0.5625, 0.7222, 0.5312, 0.7222, 0.5312, 0.6667, 0.5625, 0.7222, 0.5625, 0.7778, 0.5312, 0.7778, 0.5312, 0.7222, 0.5625, 0.7778, 0.5625, 0.8333, 0.5312, 0.8333, 0.5312, 0.7778, 0.5625, 0.8333, 0.5625, 0.8889, 0.5312, 0.8889, 0.5312, 0.8333, 0.5625, 0.8889, 0.5625, 0.9444, 0.5312, 0.9444, 0.5312, 0.8889, 0.5938, 0.5, 0.5938, 0.5556, 0.5625, 0.5556, 0.5625, 0.5, 0.5938, 0.5556, 0.5938, 0.6111, 0.5625, 0.6111, 0.5625, 0.5556, 0.5938, 0.6111, 0.5938, 0.6667, 0.5625, 0.6667, 0.5625, 0.6111, 0.5938, 0.6667, 0.5938, 0.7222, 0.5625, 0.7222, 0.5625, 0.6667, 0.5938, 0.7222, 0.5938, 0.7778, 0.5625, 0.7778, 0.5625, 0.7222, 0.5938, 0.7778, 0.5938, 0.8333, 0.5625, 0.8333, 0.5625, 0.7778, 0.5938, 0.8333, 0.5938, 0.8889, 0.5625, 0.8889, 0.5625, 0.8333, 0.5938, 0.8889, 0.5938, 0.9444, 0.5625, 0.9444, 0.5625, 0.8889, 0.625, 0.5, 0.625, 0.5556, 0.5938, 0.5556, 0.5938, 0.5, 0.625, 0.5556, 0.625, 0.6111, 0.5938, 0.6111, 0.5938, 0.5556, 0.625, 0.6111, 0.625, 0.6667, 0.5938, 0.6667, 0.5938, 0.6111, 0.625, 0.6667, 0.625, 0.7222, 0.5938, 0.7222, 0.5938, 0.6667, 0.625, 0.7222, 0.625, 0.7778, 0.5938, 0.7778, 0.5938, 0.7222, 0.625, 0.7778, 0.625, 0.8333, 0.5938, 0.8333, 0.5938, 0.7778, 0.625, 0.8333, 0.625, 0.8889, 0.5938, 0.8889, 0.5938, 0.8333, 0.625, 0.8889, 0.625, 0.9444, 0.5938, 0.9444, 0.5938, 0.8889, 0.6562, 0.5, 0.6562, 0.5556, 0.625, 0.5556, 0.625, 0.5, 0.6562, 0.5556, 0.6562, 0.6111, 0.625, 0.6111, 0.625, 0.5556, 0.6562, 0.6111, 0.6563, 0.6667, 0.625, 0.6667, 0.625, 0.6111, 0.6563, 0.6667, 0.6563, 0.7222, 0.625, 0.7222, 0.625, 0.6667, 0.6563, 0.7222, 0.6562, 0.7778, 0.625, 0.7778, 0.625, 0.7222, 0.6562, 0.7778, 0.6562, 0.8333, 0.625, 0.8333, 0.625, 0.7778, 0.6562, 0.8333, 0.6562, 0.8889, 0.625, 0.8889, 0.625, 0.8333, 0.6562, 0.8889, 0.6562, 0.9444, 0.625, 0.9444, 0.625, 0.8889, 0.6875, 0.5, 0.6875, 0.5556, 0.6562, 0.5556, 0.6562, 0.5, 0.6875, 0.5556, 0.6875, 0.6111, 0.6562, 0.6111, 0.6562, 0.5556, 0.6875, 0.6111, 0.6875, 0.6667, 0.6563, 0.6667, 0.6562, 0.6111, 0.6875, 0.6667, 0.6875, 0.7222, 0.6563, 0.7222, 0.6563, 0.6667, 0.6875, 0.7222, 0.6875, 0.7778, 0.6562, 0.7778, 0.6563, 0.7222, 0.6875, 0.7778, 0.6875, 0.8333, 0.6562, 0.8333, 0.6562, 0.7778, 0.6875, 0.8333, 0.6875, 0.8889, 0.6562, 0.8889, 0.6562, 0.8333, 0.6875, 0.8889, 0.6875, 0.9444, 0.6562, 0.9444, 0.6562, 0.8889, 0.7188, 0.5, 0.7188, 0.5556, 0.6875, 0.5556, 0.6875, 0.5, 0.7188, 0.5556, 0.7188, 0.6111, 0.6875, 0.6111, 0.6875, 0.5556, 0.7188, 0.6111, 0.7188, 0.6667, 0.6875, 0.6667, 0.6875, 0.6111, 0.7188, 0.6667, 0.7188, 0.7222, 0.6875, 0.7222, 0.6875, 0.6667, 0.7188, 0.7222, 0.7188, 0.7778, 0.6875, 0.7778, 0.6875, 0.7222, 0.7188, 0.7778, 0.7188, 0.8333, 0.6875, 0.8333, 0.6875, 0.7778, 0.7188, 0.8333, 0.7188, 0.8889, 0.6875, 0.8889, 0.6875, 0.8333, 0.7188, 0.8889, 0.7188, 0.9444, 0.6875, 0.9444, 0.6875, 0.8889, 0.75, 0.5, 0.75, 0.5556, 0.7188, 0.5556, 0.7188, 0.5, 0.75, 0.5556, 0.75, 0.6111, 0.7188, 0.6111, 0.7188, 0.5556, 0.75, 0.6111, 0.75, 0.6667, 0.7188, 0.6667, 0.7188, 0.6111, 0.75, 0.6667, 0.75, 0.7222, 0.7188, 0.7222, 0.7188, 0.6667, 0.75, 0.7222, 0.75, 0.7778, 0.7188, 0.7778, 0.7188, 0.7222, 0.75, 0.7778, 0.75, 0.8333, 0.7188, 0.8333, 0.7188, 0.7778, 0.75, 0.8333, 0.75, 0.8889, 0.7188, 0.8889, 0.7188, 0.8333, 0.75, 0.8889, 0.75, 0.9444, 0.7188, 0.9444, 0.7188, 0.8889, 0.7812, 0.5, 0.7812, 0.5556, 0.75, 0.5556, 0.75, 0.5, 0.7812, 0.5556, 0.7812, 0.6111, 0.75, 0.6111, 0.75, 0.5556, 0.7812, 0.6111, 0.7812, 0.6667, 0.75, 0.6667, 0.75, 0.6111, 0.7812, 0.6667, 0.7812, 0.7222, 0.75, 0.7222, 0.75, 0.6667, 0.7812, 0.7222, 0.7812, 0.7778, 0.75, 0.7778, 0.75, 0.7222, 0.7812, 0.7778, 0.7812, 0.8333, 0.75, 0.8333, 0.75, 0.7778, 0.7812, 0.8333, 0.7812, 0.8889, 0.75, 0.8889, 0.75, 0.8333, 0.7812, 0.8889, 0.7813, 0.9444, 0.75, 0.9444, 0.75, 0.8889, 0.8125, 0.5, 0.8125, 0.5556, 0.7812, 0.5556, 0.7812, 0.5, 0.8125, 0.5556, 0.8125, 0.6111, 0.7812, 0.6111, 0.7812, 0.5556, 0.8125, 0.6111, 0.8125, 0.6667, 0.7812, 0.6667, 0.7812, 0.6111, 0.8125, 0.6667, 0.8125, 0.7222, 0.7812, 0.7222, 0.7812, 0.6667, 0.8125, 0.7222, 0.8125, 0.7778, 0.7812, 0.7778, 0.7812, 0.7222, 0.8125, 0.7778, 0.8125, 0.8333, 0.7812, 0.8333, 0.7812, 0.7778, 0.8125, 0.8333, 0.8125, 0.8889, 0.7812, 0.8889, 0.7812, 0.8333, 0.8125, 0.8889, 0.8125, 0.9444, 0.7813, 0.9444, 0.7812, 0.8889, 0.8438, 0.5, 0.8438, 0.5556, 0.8125, 0.5556, 0.8125, 0.5, 0.8438, 0.5556, 0.8437, 0.6111, 0.8125, 0.6111, 0.8125, 0.5556, 0.8437, 0.6111, 0.8438, 0.6667, 0.8125, 0.6667, 0.8125, 0.6111, 0.8438, 0.6667, 0.8438, 0.7222, 0.8125, 0.7222, 0.8125, 0.6667, 0.8438, 0.7222, 0.8438, 0.7778, 0.8125, 0.7778, 0.8125, 0.7222, 0.8438, 0.7778, 0.8438, 0.8333, 0.8125, 0.8333, 0.8125, 0.7778, 0.8438, 0.8333, 0.8438, 0.8889, 0.8125, 0.8889, 0.8125, 0.8333, 0.8438, 0.8889, 0.8438, 0.9444, 0.8125, 0.9444, 0.8125, 0.8889, 0.875, 0.5, 0.875, 0.5556, 0.8438, 0.5556, 0.8438, 0.5, 0.875, 0.5556, 0.875, 0.6111, 0.8437, 0.6111, 0.8438, 0.5556, 0.875, 0.6111, 0.875, 0.6667, 0.8438, 0.6667, 0.8437, 0.6111, 0.875, 0.6667, 0.875, 0.7222, 0.8438, 0.7222, 0.8438, 0.6667, 0.875, 0.7222, 0.875, 0.7778, 0.8438, 0.7778, 0.8438, 0.7222, 0.875, 0.7778, 0.875, 0.8333, 0.8438, 0.8333, 0.8438, 0.7778, 0.875, 0.8333, 0.875, 0.8889, 0.8438, 0.8889, 0.8438, 0.8333, 0.875, 0.8889, 0.875, 0.9444, 0.8438, 0.9444, 0.8438, 0.8889, 0.9062, 0.5, 0.9062, 0.5556, 0.875, 0.5556, 0.875, 0.5, 0.9062, 0.5556, 0.9062, 0.6111, 0.875, 0.6111, 0.875, 0.5556, 0.9062, 0.6111, 0.9062, 0.6667, 0.875, 0.6667, 0.875, 0.6111, 0.9062, 0.6667, 0.9062, 0.7222, 0.875, 0.7222, 0.875, 0.6667, 0.9062, 0.7222, 0.9062, 0.7778, 0.875, 0.7778, 0.875, 0.7222, 0.9062, 0.7778, 0.9062, 0.8333, 0.875, 0.8333, 0.875, 0.7778, 0.9062, 0.8333, 0.9062, 0.8889, 0.875, 0.8889, 0.875, 0.8333, 0.9062, 0.8889, 0.9062, 0.9444, 0.875, 0.9444, 0.875, 0.8889, 0.9375, 0.5, 0.9375, 0.5556, 0.9062, 0.5556, 0.9062, 0.5, 0.9375, 0.5556, 0.9375, 0.6111, 0.9062, 0.6111, 0.9062, 0.5556, 0.9375, 0.6111, 0.9375, 0.6667, 0.9062, 0.6667, 0.9062, 0.6111, 0.9375, 0.6667, 0.9375, 0.7222, 0.9062, 0.7222, 0.9062, 0.6667, 0.9375, 0.7222, 0.9375, 0.7778, 0.9062, 0.7778, 0.9062, 0.7222, 0.9375, 0.7778, 0.9375, 0.8333, 0.9062, 0.8333, 0.9062, 0.7778, 0.9375, 0.8333, 0.9375, 0.8889, 0.9062, 0.8889, 0.9062, 0.8333, 0.9375, 0.8889, 0.9375, 0.9444, 0.9062, 0.9444, 0.9062, 0.8889, 0.9688, 0.5, 0.9688, 0.5556, 0.9375, 0.5556, 0.9375, 0.5, 0.9688, 0.5556, 0.9688, 0.6111, 0.9375, 0.6111, 0.9375, 0.5556, 0.9688, 0.6111, 0.9688, 0.6667, 0.9375, 0.6667, 0.9375, 0.6111, 0.9688, 0.6667, 0.9688, 0.7222, 0.9375, 0.7222, 0.9375, 0.6667, 0.9688, 0.7222, 0.9688, 0.7778, 0.9375, 0.7778, 0.9375, 0.7222, 0.9688, 0.7778, 0.9688, 0.8333, 0.9375, 0.8333, 0.9375, 0.7778, 0.9688, 0.8333, 0.9688, 0.8889, 0.9375, 0.8889, 0.9375, 0.8333, 0.9688, 0.8889, 0.9688, 0.9444, 0.9375, 0.9444, 0.9375, 0.8889, 1.0, 0.5, 1.0, 0.5556, 0.9688, 0.5556, 0.9688, 0.5, 1.0, 0.5556, 1.0, 0.6111, 0.9688, 0.6111, 0.9688, 0.5556, 1.0, 0.6111, 1.0, 0.6667, 0.9688, 0.6667, 0.9688, 0.6111, 1.0, 0.6667, 1.0, 0.7222, 0.9688, 0.7222, 0.9688, 0.6667, 1.0, 0.7222, 1.0, 0.7778, 0.9688, 0.7778, 0.9688, 0.7222, 1.0, 0.7778, 1.0, 0.8333, 0.9688, 0.8333, 0.9688, 0.7778, 1.0, 0.8333, 1.0, 0.8889, 0.9688, 0.8889, 0.9688, 0.8333, 1.0, 0.8889, 1.0, 0.9444, 0.9688, 0.9444, 0.9688, 0.8889, 0.25, 0.4697, 0.2929, 0.4655, 0.2968, 0.4854, 0.25, 0.49, 0.2929, 0.4655, 0.3341, 0.453, 0.3418, 0.4717, 0.2968, 0.4854, 0.3341, 0.453, 0.3721, 0.4327, 0.3833, 0.4496, 0.3418, 0.4717, 0.3721, 0.4327, 0.4054, 0.4054, 0.4197, 0.4197, 0.3833, 0.4496, 0.4054, 0.4054, 0.4327, 0.3721, 0.4496, 0.3833, 0.4197, 0.4197, 0.4327, 0.3721, 0.453, 0.3341, 0.4717, 0.3418, 0.4496, 0.3833, 0.453, 0.3341, 0.4655, 0.2929, 0.4854, 0.2968, 0.4717, 0.3418, 0.4655, 0.2929, 0.4697, 0.25, 0.49, 0.25, 0.4854, 0.2968, 0.4697, 0.25, 0.4655, 0.2071, 0.4854, 0.2032, 0.49, 0.25, 0.4655, 0.2071, 0.453, 0.1659, 0.4717, 0.1582, 0.4854, 0.2032, 0.453, 0.1659, 0.4327, 0.1279, 0.4496, 0.1167, 0.4717, 0.1582, 0.4327, 0.1279, 0.4054, 0.09464, 0.4197, 0.08029, 0.4496, 0.1167, 0.4054, 0.09464, 0.3721, 0.06731, 0.3833, 0.05045, 0.4197, 0.08029, 0.3721, 0.06731, 0.3341, 0.04701, 0.3418, 0.02827, 0.3833, 0.05045, 0.3341, 0.04701, 0.2929, 0.03451, 0.2968, 0.01461, 0.3418, 0.02827, 0.2929, 0.03451, 0.25, 0.03029, 0.25, 0.01, 0.2968, 0.01461, 0.25, 0.03029, 0.2071, 0.03451, 0.2032, 0.01461, 0.25, 0.01, 0.2071, 0.03451, 0.1659, 0.04701, 0.1582, 0.02827, 0.2032, 0.01461, 0.1659, 0.04701, 0.1279, 0.06731, 0.1167, 0.05045, 0.1582, 0.02827, 0.1279, 0.06731, 0.09464, 0.09464, 0.08029, 0.08029, 0.1167, 0.05045, 0.09464, 0.09464, 0.06731, 0.1279, 0.05045, 0.1167, 0.08029, 0.08029, 0.06731, 0.1279, 0.04701, 0.1659, 0.02827, 0.1582, 0.05045, 0.1167, 0.04701, 0.1659, 0.03451, 0.2071, 0.01461, 0.2032, 0.02827, 0.1582, 0.03451, 0.2071, 0.03029, 0.25, 0.01, 0.25, 0.01461, 0.2032, 0.03029, 0.25, 0.03451, 0.2929, 0.01461, 0.2968, 0.01, 0.25, 0.03451, 0.2929, 0.04701, 0.3341, 0.02827, 0.3418, 0.01461, 0.2968, 0.04701, 0.3341, 0.06731, 0.3721, 0.05045, 0.3833, 0.02827, 0.3418, 0.06731, 0.3721, 0.09464, 0.4054, 0.08029, 0.4197, 0.05045, 0.3833, 0.09464, 0.4054, 0.1279, 0.4327, 0.1167, 0.4496, 0.08029, 0.4197, 0.1279, 0.4327, 0.1659, 0.453, 0.1582, 0.4717, 0.1167, 0.4496, 0.1659, 0.453, 0.2071, 0.4655, 0.2032, 0.4854, 0.1582, 0.4717, 0.2071, 0.4655, 0.25, 0.4697, 0.25, 0.49, 0.2032, 0.4854, 0.25, 0.4578, 0.2905, 0.4538, 0.2929, 0.4655, 0.25, 0.4697, 0.2905, 0.4538, 0.3295, 0.442, 0.3341, 0.453, 0.2929, 0.4655, 0.3295, 0.442, 0.3655, 0.4228, 0.3721, 0.4327, 0.3341, 0.453, 0.3655, 0.4228, 0.397, 0.397, 0.4054, 0.4054, 0.3721, 0.4327, 0.397, 0.397, 0.4228, 0.3655, 0.4327, 0.3721, 0.4054, 0.4054, 0.4228, 0.3655, 0.442, 0.3295, 0.453, 0.3341, 0.4327, 0.3721, 0.442, 0.3295, 0.4538, 0.2905, 0.4655, 0.2929, 0.453, 0.3341, 0.4538, 0.2905, 0.4578, 0.25, 0.4697, 0.25, 0.4655, 0.2929, 0.4578, 0.25, 0.4538, 0.2095, 0.4655, 0.2071, 0.4697, 0.25, 0.4538, 0.2095, 0.442, 0.1705, 0.453, 0.1659, 0.4655, 0.2071, 0.442, 0.1705, 0.4228, 0.1345, 0.4327, 0.1279, 0.453, 0.1659, 0.4228, 0.1345, 0.397, 0.103, 0.4054, 0.09464, 0.4327, 0.1279, 0.397, 0.103, 0.3655, 0.0772, 0.3721, 0.06731, 0.4054, 0.09464, 0.3655, 0.0772, 0.3295, 0.058, 0.3341, 0.04701, 0.3721, 0.06731, 0.3295, 0.058, 0.2905, 0.04617, 0.2929, 0.03451, 0.3341, 0.04701, 0.2905, 0.04617, 0.25, 0.04218, 0.25, 0.03029, 0.2929, 0.03451, 0.25, 0.04218, 0.2095, 0.04617, 0.2071, 0.03451, 0.25, 0.03029, 0.2095, 0.04617, 0.1705, 0.058, 0.1659, 0.04701, 0.2071, 0.03451, 0.1705, 0.058, 0.1345, 0.0772, 0.1279, 0.06731, 0.1659, 0.04701, 0.1345, 0.0772, 0.103, 0.103, 0.09464, 0.09464, 0.1279, 0.06731, 0.103, 0.103, 0.0772, 0.1345, 0.06731, 0.1279, 0.09464, 0.09464, 0.0772, 0.1345, 0.058, 0.1705, 0.04701, 0.1659, 0.06731, 0.1279, 0.058, 0.1705, 0.04617, 0.2095, 0.03451, 0.2071, 0.04701, 0.1659, 0.04617, 0.2095, 0.04218, 0.25, 0.03029, 0.25, 0.03451, 0.2071, 0.04218, 0.25, 0.04617, 0.2905, 0.03451, 0.2929, 0.03029, 0.25, 0.04617, 0.2905, 0.058, 0.3295, 0.04701, 0.3341, 0.03451, 0.2929, 0.058, 0.3295, 0.0772, 0.3655, 0.06731, 0.3721, 0.04701, 0.3341, 0.0772, 0.3655, 0.103, 0.397, 0.09464, 0.4054, 0.06731, 0.3721, 0.103, 0.397, 0.1345, 0.4228, 0.1279, 0.4327, 0.09464, 0.4054, 0.1345, 0.4228, 0.1705, 0.442, 0.1659, 0.453, 0.1279, 0.4327, 0.1705, 0.442, 0.2095, 0.4538, 0.2071, 0.4655, 0.1659, 0.453, 0.2095, 0.4538, 0.25, 0.4578, 0.25, 0.4697, 0.2071, 0.4655])
me_cylinder.update()

# ---- objects
ob_cylinder = bpy.data.objects.new('Cylinder', me_cylinder)

# ---- transforms, parenting, visibility, modifiers, constraints
ob_cylinder.location = (0.0, 0.0, 1.11)
ob_cylinder.scale = (1.22, 1.22, 1.981)

# ---- collection membership
col_collection.objects.link(ob_cylinder)

# ---- scene / render settings (as saved in the file)
scene.frame_start = 1; scene.frame_end = 250; scene.frame_set(1)
scene.render.engine = 'BLENDER_EEVEE_NEXT'
scene.cycles.sampling_pattern = 'TABULATED_SOBOL'
scene.cycles.use_light_tree = False
scene.view_settings.view_transform = 'Filmic'
bpy.context.view_layer.update()

# ---- added for rendering (the .blend has no active camera and no usable light): camera, sun
cam_auto = bpy.data.cameras.new('AutoCamera')
cam_auto.lens = 50.0
cam_auto.sensor_width = 36.0
cam_auto.clip_end = 1000.0
ob_auto_camera = bpy.data.objects.new('AutoCamera', cam_auto)
scene.collection.objects.link(ob_auto_camera)
ob_auto_camera.location = (5.10432, -6.12518, 5.19298)
ob_auto_camera.rotation_euler = (1.09748, -7.21219e-08, 0.694738)
scene.camera = ob_auto_camera
light_auto_sun = bpy.data.lights.new('AutoSun', 'SUN')
light_auto_sun.energy = 3.0
light_auto_sun.angle = 0.0523599
ob_auto_sun = bpy.data.objects.new('AutoSun', light_auto_sun)
scene.collection.objects.link(ob_auto_sun)
ob_auto_sun.rotation_euler = (0.872665, 0.174533, 0.523599)
bpy.context.view_layer.update()

